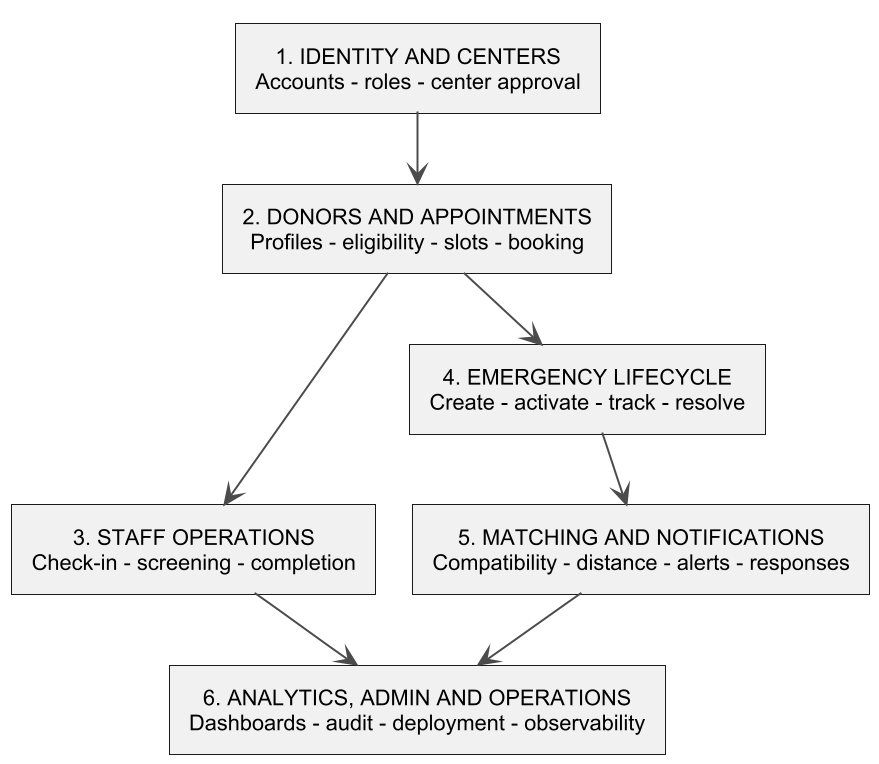

The diagram above was rendered by PlantUML. Its source (embedded in the PNG):
@startuml increment-roadmap
!include style.puml
top to bottom direction
rectangle "1. IDENTITY AND CENTERS\nAccounts - roles - center approval" as I1
rectangle "2. DONORS AND APPOINTMENTS\nProfiles - eligibility - slots - booking" as I2
rectangle "3. STAFF OPERATIONS\nCheck-in - screening - completion" as I3
rectangle "4. EMERGENCY LIFECYCLE\nCreate - activate - track - resolve" as I4
rectangle "5. MATCHING AND NOTIFICATIONS\nCompatibility - distance - alerts - responses" as I5
rectangle "6. ANALYTICS, ADMIN AND OPERATIONS\nDashboards - audit - deployment - observability" as I6
I1 --> I2
I2 --> I3
I2 --> I4
I4 --> I5
I3 --> I6
I5 --> I6
@enduml